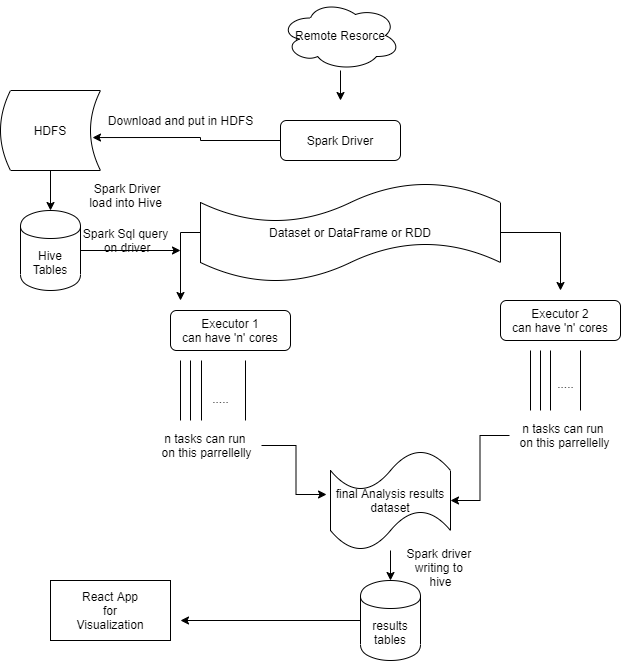

The diagram above was exported from draw.io. Its source (the exported page's mxGraphModel, read from the mxfile embedded in the PNG):
<mxGraphModel dx="868" dy="467" grid="1" gridSize="10" guides="1" tooltips="1" connect="1" arrows="1" fold="1" page="1" pageScale="1" pageWidth="850" pageHeight="1100" background="#FFFFFF" math="0" shadow="0">
  <root>
    <mxCell id="0" />
    <mxCell id="1" parent="0" />
    <mxCell id="RYo9gSeO6cGiRTEoQ2t3-4" style="edgeStyle=orthogonalEdgeStyle;rounded=0;orthogonalLoop=1;jettySize=auto;html=1;" edge="1" parent="1" source="RYo9gSeO6cGiRTEoQ2t3-1">
      <mxGeometry relative="1" as="geometry">
        <mxPoint x="440" y="120" as="targetPoint" />
      </mxGeometry>
    </mxCell>
    <mxCell id="RYo9gSeO6cGiRTEoQ2t3-1" value="Remote Resorce&lt;br&gt;" style="ellipse;shape=cloud;whiteSpace=wrap;html=1;" vertex="1" parent="1">
      <mxGeometry x="380" y="20" width="120" height="70" as="geometry" />
    </mxCell>
    <mxCell id="RYo9gSeO6cGiRTEoQ2t3-8" style="edgeStyle=orthogonalEdgeStyle;rounded=0;orthogonalLoop=1;jettySize=auto;html=1;entryX=0.92;entryY=0.588;entryDx=0;entryDy=0;entryPerimeter=0;" edge="1" parent="1" source="RYo9gSeO6cGiRTEoQ2t3-2" target="RYo9gSeO6cGiRTEoQ2t3-7">
      <mxGeometry relative="1" as="geometry">
        <Array as="points">
          <mxPoint x="300" y="160" />
          <mxPoint x="300" y="157" />
        </Array>
      </mxGeometry>
    </mxCell>
    <mxCell id="RYo9gSeO6cGiRTEoQ2t3-2" value="Spark Driver" style="rounded=1;whiteSpace=wrap;html=1;" vertex="1" parent="1">
      <mxGeometry x="380" y="140" width="120" height="40" as="geometry" />
    </mxCell>
    <mxCell id="RYo9gSeO6cGiRTEoQ2t3-5" value="Executor 1&lt;br&gt;can have 'n' cores" style="rounded=1;whiteSpace=wrap;html=1;" vertex="1" parent="1">
      <mxGeometry x="270" y="330" width="120" height="40" as="geometry" />
    </mxCell>
    <mxCell id="RYo9gSeO6cGiRTEoQ2t3-6" value="Executor 2&lt;br&gt;can have 'n' cores" style="rounded=1;whiteSpace=wrap;html=1;" vertex="1" parent="1">
      <mxGeometry x="600" y="320" width="120" height="40" as="geometry" />
    </mxCell>
    <mxCell id="RYo9gSeO6cGiRTEoQ2t3-13" style="edgeStyle=orthogonalEdgeStyle;rounded=0;orthogonalLoop=1;jettySize=auto;html=1;" edge="1" parent="1" source="RYo9gSeO6cGiRTEoQ2t3-7" target="RYo9gSeO6cGiRTEoQ2t3-10">
      <mxGeometry relative="1" as="geometry" />
    </mxCell>
    <mxCell id="RYo9gSeO6cGiRTEoQ2t3-7" value="HDFS" style="shape=dataStorage;whiteSpace=wrap;html=1;" vertex="1" parent="1">
      <mxGeometry x="100" y="110" width="100" height="80" as="geometry" />
    </mxCell>
    <mxCell id="RYo9gSeO6cGiRTEoQ2t3-9" value="Download and put in HDFS&amp;nbsp; &amp;nbsp; &amp;nbsp; &amp;nbsp; &amp;nbsp;" style="text;html=1;align=center;verticalAlign=middle;resizable=0;points=[];autosize=1;" vertex="1" parent="1">
      <mxGeometry x="200" y="130" width="190" height="20" as="geometry" />
    </mxCell>
    <mxCell id="RYo9gSeO6cGiRTEoQ2t3-16" style="edgeStyle=orthogonalEdgeStyle;rounded=0;orthogonalLoop=1;jettySize=auto;html=1;" edge="1" parent="1" source="RYo9gSeO6cGiRTEoQ2t3-10">
      <mxGeometry relative="1" as="geometry">
        <mxPoint x="280" y="270" as="targetPoint" />
      </mxGeometry>
    </mxCell>
    <mxCell id="RYo9gSeO6cGiRTEoQ2t3-10" value="Hive Tables&lt;br&gt;" style="shape=cylinder;whiteSpace=wrap;html=1;boundedLbl=1;backgroundOutline=1;" vertex="1" parent="1">
      <mxGeometry x="120" y="230" width="60" height="80" as="geometry" />
    </mxCell>
    <mxCell id="RYo9gSeO6cGiRTEoQ2t3-14" value="&amp;nbsp; &amp;nbsp; &amp;nbsp; &amp;nbsp; &amp;nbsp; &amp;nbsp; &amp;nbsp;Spark Driver&lt;br&gt;&amp;nbsp; &amp;nbsp; &amp;nbsp; &amp;nbsp; &amp;nbsp; &amp;nbsp; load into Hive" style="text;html=1;align=center;verticalAlign=middle;resizable=0;points=[];autosize=1;" vertex="1" parent="1">
      <mxGeometry x="140" y="200" width="130" height="30" as="geometry" />
    </mxCell>
    <mxCell id="RYo9gSeO6cGiRTEoQ2t3-18" style="edgeStyle=orthogonalEdgeStyle;rounded=0;orthogonalLoop=1;jettySize=auto;html=1;" edge="1" parent="1" source="RYo9gSeO6cGiRTEoQ2t3-15">
      <mxGeometry relative="1" as="geometry">
        <mxPoint x="280" y="320" as="targetPoint" />
      </mxGeometry>
    </mxCell>
    <mxCell id="RYo9gSeO6cGiRTEoQ2t3-19" style="edgeStyle=orthogonalEdgeStyle;rounded=0;orthogonalLoop=1;jettySize=auto;html=1;" edge="1" parent="1" source="RYo9gSeO6cGiRTEoQ2t3-15">
      <mxGeometry relative="1" as="geometry">
        <mxPoint x="660" y="310" as="targetPoint" />
      </mxGeometry>
    </mxCell>
    <mxCell id="RYo9gSeO6cGiRTEoQ2t3-15" value="Dataset or DataFrame or RDD" style="shape=tape;whiteSpace=wrap;html=1;" vertex="1" parent="1">
      <mxGeometry x="300" y="202" width="300" height="100" as="geometry" />
    </mxCell>
    <mxCell id="RYo9gSeO6cGiRTEoQ2t3-17" value="Spark Sql query&lt;br&gt;&amp;nbsp;on driver" style="text;html=1;align=center;verticalAlign=middle;resizable=0;points=[];autosize=1;" vertex="1" parent="1">
      <mxGeometry x="175" y="245" width="100" height="30" as="geometry" />
    </mxCell>
    <mxCell id="RYo9gSeO6cGiRTEoQ2t3-20" value="" style="endArrow=none;html=1;" edge="1" parent="1">
      <mxGeometry width="50" height="50" relative="1" as="geometry">
        <mxPoint x="301" y="440" as="sourcePoint" />
        <mxPoint x="301" y="380" as="targetPoint" />
      </mxGeometry>
    </mxCell>
    <mxCell id="RYo9gSeO6cGiRTEoQ2t3-23" value="" style="endArrow=none;html=1;" edge="1" parent="1">
      <mxGeometry width="50" height="50" relative="1" as="geometry">
        <mxPoint x="280" y="440" as="sourcePoint" />
        <mxPoint x="280" y="380" as="targetPoint" />
      </mxGeometry>
    </mxCell>
    <mxCell id="RYo9gSeO6cGiRTEoQ2t3-24" value="" style="endArrow=none;html=1;" edge="1" parent="1">
      <mxGeometry width="50" height="50" relative="1" as="geometry">
        <mxPoint x="290" y="440" as="sourcePoint" />
        <mxPoint x="290" y="380" as="targetPoint" />
      </mxGeometry>
    </mxCell>
    <mxCell id="RYo9gSeO6cGiRTEoQ2t3-25" value="....." style="text;html=1;align=center;verticalAlign=middle;resizable=0;points=[];autosize=1;" vertex="1" parent="1">
      <mxGeometry x="305" y="408" width="30" height="20" as="geometry" />
    </mxCell>
    <mxCell id="RYo9gSeO6cGiRTEoQ2t3-26" value="" style="endArrow=none;html=1;" edge="1" parent="1">
      <mxGeometry width="50" height="50" relative="1" as="geometry">
        <mxPoint x="345" y="440" as="sourcePoint" />
        <mxPoint x="345" y="380" as="targetPoint" />
      </mxGeometry>
    </mxCell>
    <mxCell id="RYo9gSeO6cGiRTEoQ2t3-27" value="....." style="text;html=1;align=center;verticalAlign=middle;resizable=0;points=[];autosize=1;" vertex="1" parent="1">
      <mxGeometry x="650" y="393" width="30" height="20" as="geometry" />
    </mxCell>
    <mxCell id="RYo9gSeO6cGiRTEoQ2t3-28" value="" style="endArrow=none;html=1;" edge="1" parent="1">
      <mxGeometry width="50" height="50" relative="1" as="geometry">
        <mxPoint x="640" y="430" as="sourcePoint" />
        <mxPoint x="640" y="370" as="targetPoint" />
      </mxGeometry>
    </mxCell>
    <mxCell id="RYo9gSeO6cGiRTEoQ2t3-29" value="" style="endArrow=none;html=1;" edge="1" parent="1">
      <mxGeometry width="50" height="50" relative="1" as="geometry">
        <mxPoint x="650" y="430" as="sourcePoint" />
        <mxPoint x="650" y="370" as="targetPoint" />
      </mxGeometry>
    </mxCell>
    <mxCell id="RYo9gSeO6cGiRTEoQ2t3-30" value="" style="endArrow=none;html=1;" edge="1" parent="1">
      <mxGeometry width="50" height="50" relative="1" as="geometry">
        <mxPoint x="680" y="430" as="sourcePoint" />
        <mxPoint x="680" y="370" as="targetPoint" />
      </mxGeometry>
    </mxCell>
    <mxCell id="RYo9gSeO6cGiRTEoQ2t3-31" value="" style="endArrow=none;html=1;" edge="1" parent="1">
      <mxGeometry width="50" height="50" relative="1" as="geometry">
        <mxPoint x="630" y="430" as="sourcePoint" />
        <mxPoint x="630" y="370" as="targetPoint" />
      </mxGeometry>
    </mxCell>
    <mxCell id="RYo9gSeO6cGiRTEoQ2t3-39" style="edgeStyle=orthogonalEdgeStyle;rounded=0;orthogonalLoop=1;jettySize=auto;html=1;entryX=-0.033;entryY=0.44;entryDx=0;entryDy=0;entryPerimeter=0;" edge="1" parent="1" source="RYo9gSeO6cGiRTEoQ2t3-32" target="RYo9gSeO6cGiRTEoQ2t3-38">
      <mxGeometry relative="1" as="geometry" />
    </mxCell>
    <mxCell id="RYo9gSeO6cGiRTEoQ2t3-32" value="n tasks can run &lt;br&gt;on this parrellelly" style="text;html=1;align=center;verticalAlign=middle;resizable=0;points=[];autosize=1;" vertex="1" parent="1">
      <mxGeometry x="251" y="450" width="110" height="30" as="geometry" />
    </mxCell>
    <mxCell id="RYo9gSeO6cGiRTEoQ2t3-41" style="edgeStyle=orthogonalEdgeStyle;rounded=0;orthogonalLoop=1;jettySize=auto;html=1;" edge="1" parent="1" source="RYo9gSeO6cGiRTEoQ2t3-36" target="RYo9gSeO6cGiRTEoQ2t3-38">
      <mxGeometry relative="1" as="geometry" />
    </mxCell>
    <mxCell id="RYo9gSeO6cGiRTEoQ2t3-36" value="n tasks can run&amp;nbsp;&lt;br&gt;on this parrellelly" style="text;html=1;align=center;verticalAlign=middle;resizable=0;points=[];autosize=1;" vertex="1" parent="1">
      <mxGeometry x="609" y="440" width="110" height="30" as="geometry" />
    </mxCell>
    <mxCell id="RYo9gSeO6cGiRTEoQ2t3-45" style="edgeStyle=orthogonalEdgeStyle;rounded=0;orthogonalLoop=1;jettySize=auto;html=1;" edge="1" parent="1" source="RYo9gSeO6cGiRTEoQ2t3-37">
      <mxGeometry relative="1" as="geometry">
        <mxPoint x="280" y="640" as="targetPoint" />
      </mxGeometry>
    </mxCell>
    <mxCell id="RYo9gSeO6cGiRTEoQ2t3-37" value="results&lt;br&gt;tables" style="shape=cylinder;whiteSpace=wrap;html=1;boundedLbl=1;backgroundOutline=1;" vertex="1" parent="1">
      <mxGeometry x="460" y="600" width="60" height="80" as="geometry" />
    </mxCell>
    <mxCell id="RYo9gSeO6cGiRTEoQ2t3-42" style="edgeStyle=orthogonalEdgeStyle;rounded=0;orthogonalLoop=1;jettySize=auto;html=1;" edge="1" parent="1" source="RYo9gSeO6cGiRTEoQ2t3-38" target="RYo9gSeO6cGiRTEoQ2t3-37">
      <mxGeometry relative="1" as="geometry" />
    </mxCell>
    <mxCell id="RYo9gSeO6cGiRTEoQ2t3-38" value="final Analysis results dataset" style="shape=tape;whiteSpace=wrap;html=1;" vertex="1" parent="1">
      <mxGeometry x="430" y="470" width="120" height="100" as="geometry" />
    </mxCell>
    <mxCell id="RYo9gSeO6cGiRTEoQ2t3-43" value="Spark driver &lt;br&gt;writing to&amp;nbsp;&lt;br&gt;hive&lt;br&gt;" style="text;html=1;align=center;verticalAlign=middle;resizable=0;points=[];autosize=1;" vertex="1" parent="1">
      <mxGeometry x="500" y="562" width="80" height="50" as="geometry" />
    </mxCell>
    <mxCell id="RYo9gSeO6cGiRTEoQ2t3-44" value="React App&lt;br&gt;for&lt;br&gt;Visualization" style="rounded=0;whiteSpace=wrap;html=1;" vertex="1" parent="1">
      <mxGeometry x="150" y="600" width="120" height="60" as="geometry" />
    </mxCell>
  </root>
</mxGraphModel>